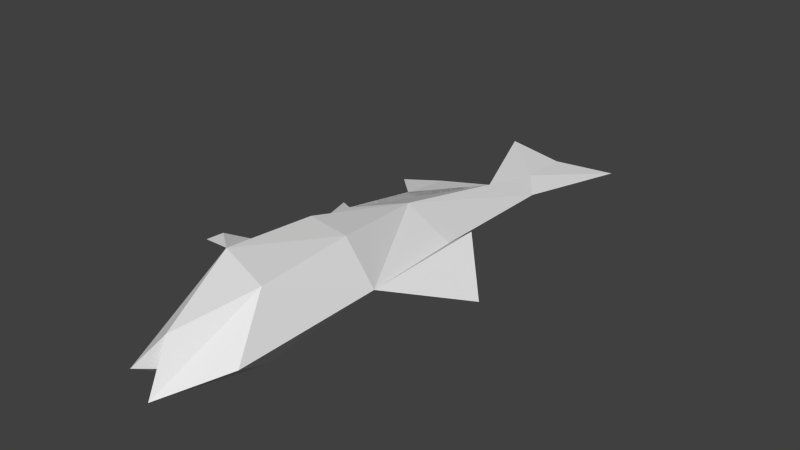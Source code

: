 # Source: deadfish1.blend  (saved by Blender 2.68.0; exported with 4.5.12 LTS)
import bpy
from mathutils import Matrix  # noqa: F401  (used for matrix-valued properties, if any)

bpy.ops.wm.read_factory_settings(use_empty=True)
scene = bpy.context.scene
scene.name = 'Scene'

# ---- collections
col_collection_1 = bpy.data.collections.new('Collection 1'); scene.collection.children.link(col_collection_1)

# ---- materials (node trees are filled in below, after node groups)
mat_catfacenature = bpy.data.materials.new('catfacenature')

# ---- material node trees

# ---- world
world_world = bpy.data.worlds.new('World'); scene.world = world_world
world_world.color = (0.05088, 0.05088, 0.05088)
world_world.use_sun_shadow = False
world_world.sun_shadow_jitter_overblur = 0.0
world_world.cycles.sampling_method = 'MANUAL'
world_world.cycles.sample_map_resolution = 256

# ---- meshes
me_cube = bpy.data.meshes.new('Cube')
me_cube.from_pydata([(-0.2484, -4.194, 0.03358), (-0.5349, -3.033, -0.01376), (0.4244, -3.261, -0.02453), (-0.4414, 3.011, 0.1061), (-0.153, 0.3881, 0.03562), (-0.4715, -1.474, 0.01839), (0.2902, -1.573, -0.02101), (0.3196, 3.232, 0.06234), (-0.1013, 3.793, -0.02959), (-1.403, -2.135, 0.1361), (-0.932, -2.104, 0.07833), (-1.206, -2.828, 0.1033), (-1.03, -2.659, -0.06027), (-0.08553, -4.456, 0.832), (-0.4632, -3.048, 1.347), (0.5043, -3.337, 1.242), (-0.1125, 0.3645, 0.8472), (-0.4105, -1.478, 1.236), (0.3519, -1.576, 1.21), (-0.1437, -4.518, 0.3139), (0.7345, -4.024, 0.4168), (-0.003213, -4.901, 0.06432), (-1.164, 4.844, 0.1524), (0.9052, 4.914, 0.05408), (-1.118, -1.533, 0.6688), (-1.12, 0.106, 0.5504), (0.7049, 0.3404, 0.43), (0.9114, -1.631, 0.5711), (-0.1155, 4.68, 0.08443), (0.9185, 0.6083, 0.3583), (1.691, -0.2123, 0.02265), (-1.121, -0.5703, 0.5506), (-1.467, 0.3443, 0.3668), (-1.664, -0.1269, 0.1414), (-1.032, 1.474, 0.3493), (-1.165, 2.583, 0.0156), (-1.542, 1.984, 0.2549), (-0.4143, -4.819, 0.3567), (-0.9109, -3.048, 0.6644), (-1.191, -2.18, 0.6663), (-0.7765, -2.21, 1.021), (-1.121, -2.835, 1.167), (-0.9089, -2.706, 1.287), (-1.619, 2.557, 0.004793), (-0.1013, 3.793, -0.02959), (-0.4414, 3.011, 0.1064), (-0.1155, 4.68, 0.08443), (-0.09367, 3.779, 0.1219), (0.9304, 0.6036, 0.5953), (-1.159, 2.575, 0.128), (-1.463, 0.3431, 0.4422)], [(44, 47)], [(25, 4, 31), (6, 27, 2), (21, 13, 19), (31, 5, 24), (4, 6, 5), (15, 13, 21, 20), (4, 5, 31), (25, 34, 3, 4), (1, 38, 24, 5), (11, 9, 12), (17, 14, 18), (25, 31, 16), (18, 15, 27), (31, 24, 17), (14, 42, 41), (16, 17, 18), (36, 35, 34), (46, 44, 22), (7, 8, 23), (28, 23, 8), (16, 31, 17), (30, 27, 29), (25, 31, 32), (19, 13, 37), (19, 37, 0), (14, 17, 24, 38), (41, 42, 39), (1, 2, 0), (9, 10, 12), (25, 16, 3, 34), (1, 11, 12), (1, 12, 10), (45, 22, 44), (21, 19, 0), (1, 0, 37, 38), (5, 6, 1), (39, 42, 40), (2, 20, 21, 0), (14, 38, 37, 13), (4, 26, 27, 6), (8, 4, 3), (7, 4, 8), (26, 4, 7), (26, 7, 16), (14, 40, 42), (16, 18, 27, 26), (14, 13, 15), (47, 7, 23), (23, 28, 47), (27, 20, 2), (15, 20, 27), (14, 15, 18), (6, 2, 1), (35, 36, 43), (26, 48, 29), (32, 50, 25), (35, 3, 34), (22, 47, 28), (22, 3, 47), (7, 47, 16), (47, 3, 16), (14, 41, 40), (41, 39, 40), (10, 11, 1), (11, 10, 9), (27, 26, 29), (48, 30, 29), (30, 48, 27), (26, 27, 48), (35, 49, 3), (43, 49, 35), (36, 49, 43), (34, 49, 36), (34, 45, 49), (31, 33, 32), (33, 50, 32), (31, 25, 50), (31, 50, 33)])
_uv = me_cube.uv_layers.new(name='UVMap')
_uv.uv.foreach_set('vector', [0.664, 0.2763, 0.6646, 0.2782, 0.6617, 0.2763, 0.6587, 0.2829, 0.6585, 0.2847, 0.65, 0.284, 0.6467, 0.2889, 0.6497, 0.2876, 0.6467, 0.2871, 0.6617, 0.2763, 0.659, 0.2783, 0.6585, 0.2762, 0.6647, 0.2828, 0.6587, 0.2829, 0.659, 0.2779, 0.65, 0.284, 0.6477, 0.2798, 0.6475, 0.2816, 0.6488, 0.2843, 0.6646, 0.2782, 0.659, 0.2783, 0.6617, 0.2763, 0.664, 0.2763, 0.6687, 0.2769, 0.6695, 0.2783, 0.6646, 0.2782, 0.6517, 0.277, 0.6525, 0.2763, 0.6585, 0.2762, 0.659, 0.2783, 0.6491, 0.2673, 0.6514, 0.2658, 0.6496, 0.2681, 0.659, 0.2779, 0.6518, 0.278, 0.6587, 0.2829, 0.664, 0.2763, 0.6617, 0.2763, 0.6646, 0.2782, 0.6587, 0.2829, 0.65, 0.284, 0.6585, 0.2847, 0.6617, 0.2763, 0.6585, 0.2762, 0.659, 0.2783, 0.6482, 0.2703, 0.6496, 0.2681, 0.6491, 0.2673, 0.6648, 0.2806, 0.659, 0.2779, 0.6587, 0.2829, 0.6569, 0.2613, 0.6594, 0.2629, 0.6547, 0.2638, 0.6726, 0.2659, 0.6682, 0.266, 0.6733, 0.2612, 0.6665, 0.268, 0.6682, 0.266, 0.6736, 0.2705, 0.6726, 0.2659, 0.6736, 0.2705, 0.6682, 0.266, 0.6646, 0.2782, 0.6617, 0.2763, 0.659, 0.2783, 0.6604, 0.2731, 0.6543, 0.2689, 0.6645, 0.2691, 0.6509, 0.265, 0.6478, 0.2649, 0.6521, 0.2639, 0.6466, 0.2881, 0.6499, 0.2875, 0.6467, 0.2858, 0.6466, 0.2881, 0.6467, 0.2858, 0.6499, 0.2875, 0.6517, 0.277, 0.659, 0.2783, 0.6585, 0.2762, 0.6525, 0.2763, 0.6491, 0.2673, 0.6496, 0.2681, 0.6514, 0.2658, 0.6518, 0.278, 0.65, 0.284, 0.6477, 0.2798, 0.6512, 0.2662, 0.6511, 0.2682, 0.6496, 0.2681, 0.664, 0.2763, 0.6646, 0.2782, 0.6695, 0.2783, 0.6687, 0.2769, 0.6476, 0.2697, 0.6491, 0.2673, 0.6496, 0.2681, 0.6482, 0.2703, 0.6496, 0.2681, 0.6511, 0.2682, 0.665, 0.2642, 0.6733, 0.2612, 0.6682, 0.266, 0.6467, 0.2889, 0.6467, 0.2871, 0.6501, 0.2882, 0.6517, 0.277, 0.648, 0.2791, 0.6473, 0.2786, 0.6525, 0.2763, 0.659, 0.2779, 0.6587, 0.2829, 0.6518, 0.278, 0.6512, 0.2662, 0.6496, 0.2681, 0.6511, 0.2682, 0.65, 0.284, 0.6488, 0.2843, 0.6475, 0.2816, 0.6477, 0.2798, 0.6517, 0.277, 0.6525, 0.2763, 0.6473, 0.2786, 0.648, 0.2791, 0.6647, 0.2828, 0.6649, 0.2842, 0.6585, 0.2847, 0.6587, 0.2829, 0.6701, 0.2805, 0.6646, 0.2782, 0.6695, 0.2783, 0.6699, 0.2825, 0.6648, 0.2806, 0.6701, 0.2805, 0.6649, 0.2842, 0.6647, 0.2828, 0.6699, 0.2835, 0.6649, 0.2842, 0.6699, 0.2825, 0.6647, 0.2828, 0.6482, 0.2703, 0.6511, 0.2682, 0.6496, 0.2681, 0.6647, 0.2828, 0.6587, 0.2829, 0.6585, 0.2847, 0.6649, 0.2842, 0.6518, 0.278, 0.6477, 0.2798, 0.65, 0.284, 0.6682, 0.266, 0.6665, 0.268, 0.6736, 0.2705, 0.6736, 0.2705, 0.6726, 0.2659, 0.6682, 0.266, 0.6585, 0.2847, 0.6488, 0.2843, 0.65, 0.284, 0.65, 0.284, 0.6488, 0.2843, 0.6585, 0.2847, 0.6518, 0.278, 0.65, 0.284, 0.6587, 0.2829, 0.6587, 0.2829, 0.65, 0.284, 0.6518, 0.278, 0.6594, 0.2629, 0.6569, 0.2613, 0.6599, 0.2612, 0.6632, 0.2681, 0.6638, 0.2696, 0.6631, 0.269, 0.6518, 0.2638, 0.6521, 0.2639, 0.6509, 0.265, 0.6594, 0.2629, 0.6596, 0.2651, 0.6547, 0.2638, 0.6733, 0.2612, 0.6682, 0.266, 0.6726, 0.2659, 0.6733, 0.2612, 0.665, 0.2642, 0.6682, 0.266, 0.6737, 0.2794, 0.6753, 0.2812, 0.6635, 0.2794, 0.6753, 0.2812, 0.6725, 0.2821, 0.6635, 0.2794, 0.6484, 0.2698, 0.6491, 0.2674, 0.6516, 0.2682, 0.6491, 0.2674, 0.6517, 0.2662, 0.6516, 0.2682, 0.6491, 0.2674, 0.6516, 0.2682, 0.6484, 0.2698, 0.6516, 0.2682, 0.6491, 0.2674, 0.6517, 0.2662, 0.6543, 0.2689, 0.6632, 0.268, 0.6645, 0.2691, 0.6638, 0.2696, 0.6606, 0.2726, 0.6631, 0.269, 0.6604, 0.2731, 0.6645, 0.2691, 0.6543, 0.2689, 0.6632, 0.268, 0.6543, 0.2689, 0.6645, 0.2691, 0.6595, 0.2629, 0.6593, 0.2629, 0.6596, 0.2651, 0.6592, 0.2617, 0.6593, 0.2629, 0.6595, 0.2629, 0.6569, 0.2613, 0.6594, 0.2629, 0.6599, 0.2612, 0.6547, 0.2638, 0.6594, 0.2629, 0.6569, 0.2613, 0.6547, 0.2638, 0.6596, 0.2651, 0.6594, 0.2629, 0.6478, 0.2649, 0.6497, 0.2619, 0.6521, 0.2639, 0.6497, 0.2619, 0.6521, 0.2639, 0.6518, 0.2638, 0.6478, 0.2649, 0.6509, 0.265, 0.6521, 0.2639, 0.6478, 0.2649, 0.6521, 0.2639, 0.6497, 0.2619])
me_cube.materials.append(mat_catfacenature)
me_cube.use_remesh_preserve_volume = False
me_cube.use_remesh_preserve_attributes = False
me_cube.use_mirror_vertex_groups = False
me_cube.update()

# ---- objects
ob_cube = bpy.data.objects.new('Cube', me_cube)

# ---- transforms, parenting, visibility, modifiers, constraints
ob_cube.location = (0.0, 0.0, 0.0)
ob_cube.scale = (0.08745, 0.08745, 0.08745)
ob_cube.lock_rotations_4d = False
ob_cube.empty_display_type = 'ARROWS'
ob_cube.lineart.crease_threshold = 0.0
_vg = ob_cube.vertex_groups.new(name='Bone')
for _i, _w in zip([4, 5, 6, 16, 17, 18, 24, 25, 27, 30, 31, 32, 33, 50], [0.04572, 1.0, 1.0, 0.04572, 1.0, 1.0, 1.0, 0.09583, 1.0, 1.0, 1.0, 0.1194, 1.0, 0.1194]): _vg.add([_i], _w, 'REPLACE')
_vg = ob_cube.vertex_groups.new(name='Bone.002')
for _i, _w in zip([1, 2, 4, 5, 6, 14, 15, 16, 17, 18, 20, 24, 25, 26, 27, 29, 30, 31, 32, 33, 34, 38, 48, 50], [0.39, 0.4684, 0.0, 1.0, 1.0, 0.39, 0.4684, 0.0, 1.0, 1.0, 0.4529, 1.0, 0.0, 0.0, 1.0, 0.0, 0.0, 0.0, 0.0, 0.0, 0.0, 0.2493, 0.0, 0.0]): _vg.add([_i], _w, 'REPLACE')
_vg = ob_cube.vertex_groups.new(name='Bone.003')
for _i, _w in zip([0, 1, 2, 6, 11, 13, 14, 15, 18, 19, 20, 21, 24, 27, 37, 38, 41], [1.0, 0.6543, 1.0, 0.03599, 0.08269, 1.0, 0.6543, 1.0, 0.03599, 0.9876, 0.9755, 1.0, 0.05283, 0.03919, 0.9378, 0.999, 0.08269]): _vg.add([_i], _w, 'REPLACE')
_vg = ob_cube.vertex_groups.new(name='Bone.004')
for _i, _w in zip([3, 4, 5, 6, 7, 8, 16, 17, 18, 24, 25, 26, 27, 29, 30, 31, 32, 33, 34, 35, 36, 43, 44, 45, 47, 48, 49, 50], [1.0, 1.0, 0.02186, 0.03381, 1.0, 1.0, 1.0, 0.02186, 0.03381, 0.03188, 1.0, 1.0, 0.05254, 1.0, 0.6061, 0.3134, 1.0, 0.6795, 1.0, 1.0, 1.0, 1.0, 1.0, 1.0, 1.0, 1.0, 1.0, 1.0]): _vg.add([_i], _w, 'REPLACE')
_vg = ob_cube.vertex_groups.new(name='Bone.005')
for _i, _w in zip([3, 7, 8, 22, 23, 28, 34, 35, 36, 43, 44, 45, 46, 47, 49], [0.4958, 0.4941, 1.0, 1.0, 1.0, 1.0, 0.0, 0.0, 0.0, 0.0, 1.0, 0.4958, 1.0, 1.0, 0.0]): _vg.add([_i], _w, 'REPLACE')
_vg = ob_cube.vertex_groups.new(name='Bone.002_L')
for _i, _w in zip([0, 1, 2, 5, 11, 12, 14, 24, 38], [0.1633, 0.879, 0.1219, 0.04647, 0.1157, 0.002667, 0.06494, 0.0344, 0.4723]): _vg.add([_i], _w, 'REPLACE')
_vg = ob_cube.vertex_groups.new(name='Bone.002_L.001')
for _i, _w in zip([0, 1, 2, 5, 9, 10, 11, 12, 13, 14, 19, 24, 37, 38, 39, 40], [0.0, 1.0, 0.0, 0.0, 1.0, 1.0, 0.9795, 0.9875, 0.0, 0.0009395, 0.0, 0.0, 0.009549, 0.0, 0.0, 0.0]): _vg.add([_i], _w, 'REPLACE')
_vg = ob_cube.vertex_groups.new(name='Bone.002_R')
for _i, _w in zip([1, 13, 14, 15, 17, 24, 38, 41, 42], [0.06494, 0.1633, 0.879, 0.1219, 0.04647, 0.0344, 0.4723, 0.1157, 0.002667]): _vg.add([_i], _w, 'REPLACE')
_vg = ob_cube.vertex_groups.new(name='Bone.002_R.001')
for _i, _w in zip([0, 1, 9, 10, 13, 14, 15, 17, 19, 24, 37, 38, 39, 40, 41, 42], [0.0, 0.0009395, 0.0, 0.0, 0.0, 1.0, 0.0, 0.0, 0.0, 0.0, 0.009551, 0.0, 1.0, 1.0, 0.9795, 0.9875]): _vg.add([_i], _w, 'REPLACE')
_m = ob_cube.modifiers.new('Armature', 'ARMATURE')

# ---- collection membership
col_collection_1.objects.link(ob_cube)

# ---- scene / render settings (as saved in the file)
scene.frame_start = 1; scene.frame_end = 20; scene.frame_set(0)
scene.render.engine = 'BLENDER_EEVEE_NEXT'
scene.render.image_settings.compression = 90
scene.render.resolution_percentage = 50
scene.render.dither_intensity = 0.0
scene.cycles.use_denoising = False
scene.cycles.samples = 10
scene.cycles.sampling_pattern = 'TABULATED_SOBOL'
scene.cycles.light_sampling_threshold = 0.0
scene.cycles.use_adaptive_sampling = False
scene.cycles.use_light_tree = False
scene.cycles.blur_glossy = 0.0
scene.cycles.volume_bounces = 1
scene.cycles.pixel_filter_type = 'GAUSSIAN'
scene.cycles.sample_clamp_indirect = 0.0
scene.view_settings.view_transform = 'Standard'
bpy.context.view_layer.update()

# ---- added for rendering (the .blend has no active camera and no usable light): camera, sun
cam_auto = bpy.data.cameras.new('AutoCamera')
cam_auto.lens = 50.0
cam_auto.sensor_width = 36.0
cam_auto.clip_end = 1000.0
ob_auto_camera = bpy.data.objects.new('AutoCamera', cam_auto)
scene.collection.objects.link(ob_auto_camera)
ob_auto_camera.location = (0.848125, -1.01581, 0.733838)
ob_auto_camera.rotation_euler = (1.09748, -7.21219e-08, 0.694738)
scene.camera = ob_auto_camera
light_auto_sun = bpy.data.lights.new('AutoSun', 'SUN')
light_auto_sun.energy = 3.0
light_auto_sun.angle = 0.0523599
ob_auto_sun = bpy.data.objects.new('AutoSun', light_auto_sun)
scene.collection.objects.link(ob_auto_sun)
ob_auto_sun.rotation_euler = (0.872665, 0.174533, 0.523599)
bpy.context.view_layer.update()
